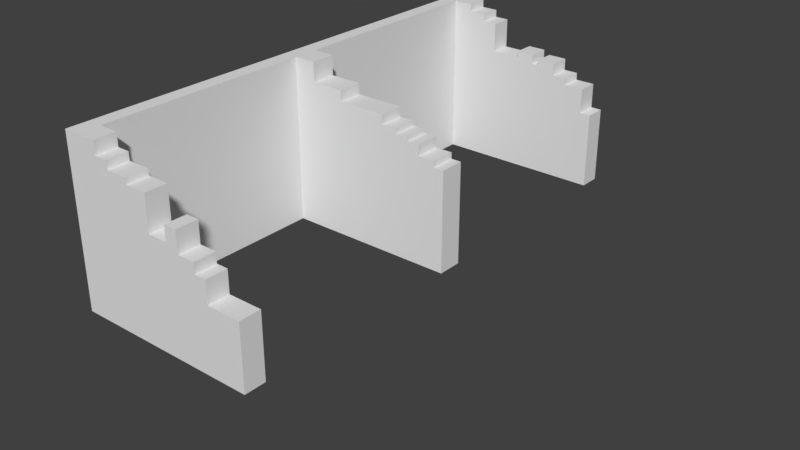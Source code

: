 # Source: Coal_Staithe.blend  (saved by Blender 2.79.0; exported with 4.5.12 LTS)
import bpy
from mathutils import Matrix  # noqa: F401  (used for matrix-valued properties, if any)

bpy.ops.wm.read_factory_settings(use_empty=True)
scene = bpy.context.scene
scene.name = 'Scene'

# ---- collections
col_collection_1 = bpy.data.collections.new('Collection 1'); scene.collection.children.link(col_collection_1)
col_collection_1.hide_render = True
col_collection_1.hide_viewport = True
col_collection_2 = bpy.data.collections.new('Collection 2'); scene.collection.children.link(col_collection_2)
col_collection_6 = bpy.data.collections.new('Collection 6'); scene.collection.children.link(col_collection_6)
col_collection_6.hide_render = True
col_collection_6.hide_viewport = True
col_collection_16 = bpy.data.collections.new('Collection 16'); scene.collection.children.link(col_collection_16)
col_collection_16.hide_render = True
col_collection_16.hide_viewport = True

# ---- world
world_world = bpy.data.worlds.new('World'); scene.world = world_world
world_world.color = (0.05088, 0.05088, 0.05088)
world_world.use_sun_shadow = False
world_world.sun_shadow_jitter_overblur = 0.0
world_world.cycles.sampling_method = 'MANUAL'

# ---- meshes
me_cube_005 = bpy.data.meshes.new('Cube.005')
me_cube_005.from_pydata([(0.2679, -0.0008412, 0.2832), (0.2718, 0.05541, 0.2874), (0.2719, 0.1116, 0.2862), (0.2683, 0.1678, 0.2794), (0.2612, 0.224, 0.2681), (0.2497, 0.2797, 0.2527), (0.2339, 0.3352, 0.2334), (0.2137, 0.3904, 0.2106), (0.3688, 0.001156, 0.1736), (0.4987, 0.001427, 0.08156), (0.5802, 0.002038, -0.07199), (0.6744, 0.001436, -0.2124), (0.743, 4.089e-05, -0.3637), (0.7188, 1.49e-07, -0.6144), (0.8863, 1.49e-07, -0.6653), (0.2636, -0.05716, 0.2783), (0.2573, -0.1135, 0.2715), (0.2544, -0.1702, 0.2682), (0.2541, -0.2271, 0.2677), (0.2488, -0.2839, 0.2615), (0.2275, -0.3398, 0.2387), (0.1645, -0.3913, 0.1728), (0.1928, -0.0003814, 0.4214), (0.08698, -2.639e-05, 0.544), (-0.04337, -0.0003387, 0.648), (-0.1604, 0.0006741, 0.7608), (-0.266, 0.0005227, 0.8849), (-0.3733, -0.0003275, 1.007), (-0.5219, -0.0005018, 1.076), (0.1936, 0.0554, 0.4214), (0.194, 0.1109, 0.4204), (0.1936, 0.1662, 0.4182), (0.1921, 0.2214, 0.4145), (0.1885, 0.2768, 0.4089), (0.1806, 0.3325, 0.3991), (0.1658, 0.3881, 0.3835), (0.08778, 0.05574, 0.5433), (0.09109, 0.1111, 0.5453), (0.09337, 0.1662, 0.5468), (0.0923, 0.2209, 0.5455), (0.08689, 0.2754, 0.5399), (0.07668, 0.3296, 0.5293), (0.05922, 0.3836, 0.5109), (-0.05162, 0.05473, 0.6387), (-0.05313, 0.11, 0.6343), (-0.04762, 0.1654, 0.6365), (-0.04129, 0.2205, 0.6405), (-0.03889, 0.2752, 0.6418), (-0.04296, 0.3293, 0.6375), (-0.05417, 0.3833, 0.6262), (-0.1593, 0.05561, 0.7631), (-0.1557, 0.1104, 0.7682), (-0.1523, 0.1651, 0.7727), (-0.1517, 0.2198, 0.7733), (-0.1542, 0.2745, 0.7699), (-0.1605, 0.3289, 0.7624), (-0.1735, 0.3829, 0.7484), (-0.2675, 0.05547, 0.8818), (-0.2706, 0.1103, 0.8765), (-0.2755, 0.165, 0.8699), (-0.2817, 0.2195, 0.8623), (-0.2873, 0.2739, 0.8558), (-0.2905, 0.3283, 0.8522), (-0.2971, 0.3826, 0.845), (-0.3701, 0.05461, 1.009), (-0.3676, 0.1097, 1.01), (-0.3661, 0.1649, 1.01), (-0.3662, 0.2202, 1.008), (-0.3689, 0.2753, 1.004), (-0.3761, 0.33, 0.9947), (-0.3907, 0.3841, 0.978), (-0.5042, 0.0542, 1.096), (-0.4925, 0.1093, 1.108), (-0.4853, 0.1645, 1.115), (-0.4806, 0.2196, 1.118), (-0.4783, 0.2746, 1.12), (-0.48, 0.3293, 1.117), (-0.4881, 0.3837, 1.107), (0.3725, 0.05674, 0.1765), (0.4948, 0.057, 0.07625), (0.5841, 0.05734, -0.06863), (0.6711, 0.05618, -0.2135), (0.7275, 0.05417, -0.3771), (0.7265, 0.05397, -0.6061), (0.8872, 0.05397, -0.6642), (0.3738, 0.1123, 0.1772), (0.4868, 0.1128, 0.06679), (0.5836, 0.1126, -0.06908), (0.6644, 0.1107, -0.2182), (0.7161, 0.1082, -0.3872), (0.735, 0.1079, -0.5968), (0.8878, 0.1079, -0.6636), (0.3692, 0.1675, 0.1715), (0.4771, 0.1684, 0.05623), (0.5777, 0.1676, -0.07428), (0.6542, 0.165, -0.2269), (0.7078, 0.1621, -0.3951), (0.7439, 0.1619, -0.5873), (0.8874, 0.1619, -0.6641), (0.3576, 0.2223, 0.1578), (0.4709, 0.2241, 0.0501), (0.5678, 0.2225, -0.08308), (0.6409, 0.2189, -0.2394), (0.6999, 0.2159, -0.4031), (0.7521, 0.2159, -0.5784), (0.8848, 0.2159, -0.6668), (0.3416, 0.2767, 0.1398), (0.466, 0.2792, 0.04565), (0.5526, 0.277, -0.09768), (0.6211, 0.2724, -0.2589), (0.691, 0.2698, -0.4125), (0.7575, 0.2698, -0.5726), (0.878, 0.2698, -0.6742), (0.3189, 0.33, 0.1148), (0.4585, 0.3336, 0.03802), (0.5328, 0.3311, -0.1177), (0.5969, 0.3254, -0.2834), (0.6794, 0.3238, -0.425), (0.756, 0.3238, -0.5742), (0.8652, 0.3238, -0.688), (0.29, 0.3827, 0.08302), (0.4415, 0.3869, 0.01928), (0.5064, 0.3845, -0.1454), (0.5718, 0.3785, -0.3097), (0.6628, 0.3778, -0.443), (0.7465, 0.3778, -0.5844), (0.846, 0.3778, -0.7088), (0.3631, -0.054, 0.168), (0.3499, -0.1089, 0.1532), (0.3256, -0.1635, 0.1251), (0.2912, -0.2176, 0.0856), (0.259, -0.2713, 0.04867), (0.2416, -0.3248, 0.02913), (0.2306, -0.3784, 0.01722), (0.4969, -0.05372, 0.08027), (0.4879, -0.1086, 0.07089), (0.4709, -0.163, 0.05192), (0.4462, -0.217, 0.02381), (0.4155, -0.2706, -0.01146), (0.3866, -0.3242, -0.04455), (0.3661, -0.3779, -0.06772), (0.5715, -0.05335, -0.07922), (0.557, -0.1084, -0.09297), (0.537, -0.1629, -0.1144), (0.5233, -0.2171, -0.1304), (0.5175, -0.2711, -0.1378), (0.5066, -0.3248, -0.1499), (0.4859, -0.3782, -0.172), (0.6774, -0.05333, -0.2115), (0.6814, -0.1082, -0.2096), (0.6902, -0.1632, -0.2028), (0.6957, -0.218, -0.198), (0.6866, -0.2722, -0.2057), (0.6663, -0.3259, -0.2231), (0.6405, -0.3793, -0.2461), (0.7598, -0.0543, -0.3495), (0.7739, -0.1088, -0.3377), (0.7806, -0.1632, -0.3323), (0.7812, -0.2175, -0.3322), (0.7704, -0.2716, -0.3423), (0.7498, -0.3253, -0.3615), (0.7133, -0.3787, -0.3955), (0.7135, -0.05397, -0.6201), (0.7112, -0.1079, -0.6226), (0.7121, -0.1619, -0.6217), (0.7156, -0.2159, -0.618), (0.7201, -0.2698, -0.6131), (0.7225, -0.3238, -0.6105), (0.7194, -0.3778, -0.6137), (0.8857, -0.05397, -0.6659), (0.8863, -0.1079, -0.6653), (0.8881, -0.1619, -0.6633), (0.8898, -0.2159, -0.6614), (0.891, -0.2698, -0.6601), (0.8903, -0.3238, -0.6609), (0.8848, -0.3778, -0.6669), (0.1914, -0.05654, 0.4204), (0.08983, -0.05602, 0.5472), (-0.03422, -0.0556, 0.6563), (-0.1587, -0.05445, 0.7623), (-0.2657, -0.05461, 0.8863), (-0.3788, -0.05496, 1.001), (-0.5438, -0.05476, 1.05), (0.1886, -0.1131, 0.4173), (0.09216, -0.112, 0.5486), (-0.02839, -0.1109, 0.6605), (-0.1572, -0.1094, 0.7637), (-0.2665, -0.1099, 0.8864), (-0.3847, -0.1095, 0.994), (-0.5685, -0.1087, 1.019), (0.1832, -0.1701, 0.4118), (0.09073, -0.1679, 0.5455), (-0.02747, -0.1659, 0.6598), (-0.1559, -0.1647, 0.7649), (-0.2689, -0.1648, 0.8841), (-0.3896, -0.1643, 0.9888), (-0.5922, -0.1627, 0.99), (0.1739, -0.2266, 0.4032), (0.08349, -0.223, 0.5373), (-0.03132, -0.2207, 0.6543), (-0.1553, -0.2199, 0.765), (-0.2738, -0.2197, 0.8788), (-0.3935, -0.2195, 0.9861), (-0.6049, -0.2174, 0.9775), (0.1596, -0.2825, 0.3902), (0.06967, -0.2773, 0.5235), (-0.03881, -0.2754, 0.6455), (-0.158, -0.2746, 0.7616), (-0.2837, -0.2744, 0.8677), (-0.4002, -0.275, 0.9815), (-0.6102, -0.2721, 0.9748), (0.1385, -0.3375, 0.3696), (0.04751, -0.3308, 0.5018), (-0.05156, -0.3298, 0.6318), (-0.1656, -0.3291, 0.7525), (-0.3035, -0.3285, 0.8451), (-0.416, -0.3298, 0.9667), (-0.6147, -0.3262, 0.9708), (0.103, -0.3915, 0.3336), (0.01013, -0.3832, 0.4654), (-0.07566, -0.3836, 0.6076), (-0.1813, -0.3837, 0.734), (-0.3406, -0.3818, 0.8018), (-0.4467, -0.3833, 0.9318), (-0.6218, -0.3799, 0.9619), (-0.8726, -0.3778, 0.9999), (-0.8726, -0.3238, 0.9921), (-0.8726, -0.2698, 0.9766), (-0.8726, -0.2159, 0.9718), (-0.8726, -0.1619, 0.9884), (-0.8726, -0.1079, 1.014), (-0.8726, -0.054, 1.037), (-0.8726, 2.804e-05, 1.064), (-0.8726, 0.05433, 1.101), (-0.8726, 0.1089, 1.139), (-0.8726, 0.1638, 1.167), (-0.8726, 0.2188, 1.183), (-0.8726, 0.2735, 1.187), (-0.8726, 0.3276, 1.175), (-0.8726, 0.3813, 1.151), (0.9247, -0.3778, -0.8557), (0.9418, -0.3238, -0.8371), (0.9549, -0.2698, -0.823), (0.9638, -0.2159, -0.8133), (0.9694, -0.1619, -0.8073), (0.9723, -0.1079, -0.8042), (0.9723, -0.05397, -0.8041), (0.9698, 1.49e-07, -0.8069), (0.9654, 0.05397, -0.8117), (0.9586, 0.1079, -0.819), (0.9484, 0.1619, -0.83), (0.9341, 0.2159, -0.8455), (0.9154, 0.2698, -0.8657), (0.8965, 0.3238, -0.8862), (0.8828, 0.3778, -0.901), (-0.6438, -0.4331, 0.9345), (-0.4967, -0.4355, 0.8712), (-0.3997, -0.4338, 0.7318), (-0.2159, -0.4376, 0.6949), (-0.1097, -0.4369, 0.5734), (-0.0466, -0.4343, 0.4093), (0.02906, -0.4421, 0.2575), (0.05986, -0.4368, 0.06312), (0.2139, -0.4319, -0.0006678), (0.3476, -0.4317, -0.08804), (0.4625, -0.4319, -0.1964), (0.6058, -0.4325, -0.2782), (0.6723, -0.432, -0.4347), (0.7073, -0.4317, -0.6268), (0.8693, -0.4317, -0.6836), (-0.5077, 0.4376, 1.085), (-0.4204, 0.4377, 0.9449), (-0.3172, 0.4362, 0.823), (-0.1974, 0.4366, 0.7226), (-0.07845, 0.4368, 0.6016), (0.02546, 0.4372, 0.4758), (0.1411, 0.4433, 0.3584), (0.1646, 0.4427, 0.1615), (0.2539, 0.4352, 0.04336), (0.4128, 0.4395, -0.01266), (0.4644, 0.4365, -0.1909), (0.5374, 0.4319, -0.3467), (0.6379, 0.4317, -0.4699), (0.7284, 0.4317, -0.6041), (0.819, 0.4317, -0.738), (-0.8726, -0.4317, 0.9949), (-0.8726, 0.4345, 1.107), (0.9052, -0.4317, -0.8768), (0.8753, 0.4317, -0.9091), (0.2275, -0.9585, 0.2478), (0.2086, -1.014, 0.2273), (0.1885, -1.07, 0.2056), (0.1855, -1.126, 0.2042), (0.1983, -1.183, 0.2213), (0.2061, -1.238, 0.232), (0.2053, -1.293, 0.2323), (0.1915, -1.347, 0.2174), (0.3856, -0.9556, 0.1781), (0.5112, -0.9586, 0.0713), (0.585, -0.9596, -0.08024), (0.5886, -0.9622, -0.2951), (0.6731, -0.9627, -0.4319), (0.7882, -0.9627, -0.5393), (0.9027, -0.9627, -0.6475), (0.2394, -0.9029, 0.26), (0.2416, -0.8474, 0.261), (0.2394, -0.7912, 0.2561), (0.2377, -0.7335, 0.249), (0.2306, -0.6754, 0.2357), (0.2139, -0.6184, 0.213), (0.1844, -0.5625, 0.1757), (0.07742, -0.9605, 0.3183), (0.02648, -0.9573, 0.4771), (-0.02064, -0.9627, 0.6491), (-0.1483, -0.9644, 0.7611), (-0.2729, -0.9698, 0.9084), (-0.4178, -0.9671, 0.9802), (-0.6035, -0.9627, 0.9924), (0.0569, -1.015, 0.2965), (0.04683, -1.07, 0.2852), (0.03926, -1.125, 0.2765), (0.04468, -1.181, 0.2824), (0.05342, -1.237, 0.2917), (0.05211, -1.291, 0.2899), (0.03867, -1.345, 0.275), (0.007894, -1.015, 0.4581), (-0.004991, -1.072, 0.4456), (-0.0009216, -1.128, 0.4503), (0.01587, -1.185, 0.4677), (0.02816, -1.241, 0.4805), (0.02792, -1.295, 0.4807), (0.01425, -1.349, 0.4671), (-0.02025, -1.019, 0.6491), (-0.02201, -1.075, 0.6482), (-0.02618, -1.131, 0.646), (-0.03265, -1.186, 0.6417), (-0.04151, -1.24, 0.6346), (-0.05466, -1.295, 0.6226), (-0.07663, -1.348, 0.6011), (-0.1388, -1.021, 0.7718), (-0.1347, -1.077, 0.7776), (-0.1357, -1.132, 0.7778), (-0.1431, -1.187, 0.7715), (-0.1593, -1.241, 0.7568), (-0.1879, -1.294, 0.7286), (-0.2387, -1.346, 0.674), (-0.2745, -1.026, 0.9082), (-0.2787, -1.081, 0.9034), (-0.2852, -1.136, 0.895), (-0.2946, -1.191, 0.883), (-0.3133, -1.245, 0.8606), (-0.3585, -1.298, 0.8084), (-0.452, -1.345, 0.6865), (-0.4286, -1.022, 0.9655), (-0.4407, -1.077, 0.9505), (-0.4555, -1.133, 0.9383), (-0.477, -1.191, 0.9243), (-0.5191, -1.246, 0.88), (-0.572, -1.298, 0.8169), (-0.625, -1.345, 0.7355), (-0.6379, -1.017, 0.9437), (-0.6573, -1.074, 0.9277), (-0.6625, -1.134, 0.9451), (-0.6715, -1.193, 0.9576), (-0.68, -1.249, 0.9592), (-0.6883, -1.303, 0.9492), (-0.7036, -1.354, 0.9184), (0.3854, -1.011, 0.1765), (0.5162, -1.014, 0.07405), (0.596, -1.015, -0.07391), (0.5923, -1.017, -0.2943), (0.6707, -1.017, -0.4345), (0.7833, -1.017, -0.5446), (0.9045, -1.017, -0.6456), (0.3847, -1.068, 0.1748), (0.5162, -1.069, 0.07137), (0.5993, -1.072, -0.07492), (0.5946, -1.071, -0.2935), (0.6698, -1.071, -0.4355), (0.7775, -1.071, -0.551), (0.9048, -1.071, -0.6452), (0.3852, -1.125, 0.1748), (0.5125, -1.125, 0.06481), (0.5947, -1.128, -0.08161), (0.5869, -1.126, -0.3016), (0.6722, -1.125, -0.4329), (0.7747, -1.125, -0.554), (0.9032, -1.125, -0.6469), (0.3843, -1.182, 0.1747), (0.5055, -1.182, 0.05566), (0.5822, -1.183, -0.09354), (0.5677, -1.179, -0.3199), (0.6772, -1.179, -0.4274), (0.7783, -1.179, -0.55), (0.9001, -1.179, -0.6503), (0.3795, -1.239, 0.1711), (0.4969, -1.238, 0.04671), (0.5616, -1.237, -0.1121), (0.543, -1.233, -0.3435), (0.6815, -1.233, -0.4228), (0.7851, -1.233, -0.5428), (0.895, -1.233, -0.6558), (0.3693, -1.295, 0.1611), (0.4872, -1.293, 0.03744), (0.5317, -1.291, -0.1392), (0.5189, -1.287, -0.3674), (0.6812, -1.286, -0.4231), (0.7891, -1.286, -0.5384), (0.8859, -1.286, -0.6657), (0.3502, -1.35, 0.1425), (0.4708, -1.348, 0.02245), (0.4898, -1.344, -0.1776), (0.4937, -1.34, -0.3939), (0.6749, -1.34, -0.43), (0.7867, -1.34, -0.541), (0.8704, -1.34, -0.6824), (0.3832, -0.8999, 0.1768), (0.3773, -0.8442, 0.1711), (0.368, -0.7874, 0.1599), (0.3524, -0.7297, 0.1398), (0.323, -0.6742, 0.1063), (0.2678, -0.6211, 0.04537), (0.193, -0.5711, -0.03348), (0.5002, -0.9033, 0.06206), (0.4826, -0.8466, 0.04575), (0.4481, -0.7897, 0.01034), (0.3909, -0.7366, -0.04844), (0.326, -0.6845, -0.1129), (0.2921, -0.6314, -0.147), (0.2782, -0.5782, -0.1618), (0.5679, -0.9048, -0.0938), (0.5516, -0.8502, -0.1064), (0.5436, -0.7947, -0.1082), (0.5385, -0.739, -0.1059), (0.5278, -0.6849, -0.114), (0.5118, -0.6315, -0.1312), (0.488, -0.5785, -0.1586), (0.5957, -0.9067, -0.2833), (0.6114, -0.8506, -0.262), (0.6282, -0.7943, -0.2398), (0.6392, -0.7386, -0.2248), (0.6375, -0.684, -0.2255), (0.6193, -0.6308, -0.246), (0.5832, -0.5791, -0.2882), (0.6769, -0.9086, -0.4276), (0.6819, -0.8544, -0.4219), (0.6864, -0.8002, -0.4167), (0.6876, -0.7461, -0.4153), (0.6843, -0.6922, -0.4189), (0.6776, -0.6386, -0.4265), (0.6676, -0.5848, -0.4377), (0.7914, -0.9087, -0.536), (0.7925, -0.8548, -0.5347), (0.792, -0.8008, -0.5352), (0.7906, -0.7468, -0.5368), (0.7896, -0.6929, -0.5378), (0.7881, -0.6389, -0.5395), (0.7813, -0.5849, -0.5468), (0.9009, -0.9087, -0.6494), (0.9007, -0.8548, -0.6497), (0.9016, -0.8008, -0.6487), (0.902, -0.7468, -0.6482), (0.9012, -0.6929, -0.6492), (0.8954, -0.6389, -0.6554), (0.8823, -0.5849, -0.6696), (0.1, -0.9051, 0.3416), (0.04137, -0.9002, 0.493), (-0.02296, -0.906, 0.6481), (-0.1639, -0.9084, 0.7449), (-0.2748, -0.9131, 0.9017), (-0.4096, -0.9113, 0.9907), (-0.5754, -0.9081, 1.034), (0.1142, -0.8494, 0.3547), (0.05095, -0.8445, 0.504), (-0.02731, -0.8489, 0.6456), (-0.1857, -0.852, 0.7214), (-0.2813, -0.8553, 0.8871), (-0.4049, -0.855, 0.995), (-0.5605, -0.8533, 1.054), (0.1166, -0.793, 0.3541), (0.05548, -0.7895, 0.5101), (-0.03386, -0.7915, 0.6412), (-0.2097, -0.794, 0.6943), (-0.2912, -0.7968, 0.8668), (-0.4047, -0.7985, 0.9919), (-0.5578, -0.7987, 1.057), (0.1193, -0.7365, 0.3543), (0.05406, -0.7348, 0.51), (-0.04518, -0.7346, 0.6319), (-0.2265, -0.7365, 0.6769), (-0.3015, -0.7393, 0.8466), (-0.4104, -0.7422, 0.9799), (-0.5661, -0.7444, 1.044), (0.1145, -0.6804, 0.3471), (0.04445, -0.6801, 0.5007), (-0.06649, -0.6787, 0.6114), (-0.2419, -0.6806, 0.6611), (-0.3153, -0.6838, 0.8252), (-0.4241, -0.6867, 0.9567), (-0.5855, -0.6908, 1.016), (0.0898, -0.6257, 0.3186), (0.01696, -0.626, 0.4723), (-0.1019, -0.6246, 0.5753), (-0.2753, -0.627, 0.6256), (-0.333, -0.6296, 0.802), (-0.451, -0.633, 0.918), (-0.6147, -0.6378, 0.9721), (0.04461, -0.5724, 0.2681), (-0.05227, -0.5756, 0.4012), (-0.1778, -0.575, 0.4973), (-0.3258, -0.5759, 0.5721), (-0.3628, -0.5767, 0.7672), (-0.4954, -0.5813, 0.8616), (-0.6434, -0.5846, 0.9315), (-0.8726, -0.5849, 0.9443), (-0.8726, -0.6388, 0.9694), (-0.8726, -0.6927, 0.9974), (-0.8726, -0.7466, 1.016), (-0.8726, -0.8005, 1.018), (-0.8726, -0.8545, 1.007), (-0.8726, -0.9086, 0.9818), (-0.8726, -0.9627, 0.9551), (-0.8726, -1.017, 0.9402), (-0.8726, -1.074, 0.9505), (-0.8726, -1.132, 0.9859), (-0.8726, -1.19, 1.021), (-0.8726, -1.246, 1.039), (-0.8726, -1.3, 1.038), (-0.8726, -1.352, 1.018), (0.9678, -0.5849, -0.8091), (0.9735, -0.6389, -0.8029), (0.9671, -0.6929, -0.8098), (0.9476, -0.7468, -0.8309), (0.9207, -0.8008, -0.86), (0.8995, -0.8548, -0.8829), (0.8941, -0.9087, -0.8888), (0.9037, -0.9627, -0.8783), (0.9217, -1.017, -0.8589), (0.9347, -1.071, -0.8448), (0.9368, -1.125, -0.8426), (0.9306, -1.179, -0.8493), (0.9173, -1.233, -0.8636), (0.8991, -1.286, -0.8833), (0.8819, -1.34, -0.9019), (-0.6672, -0.5309, 0.9024), (-0.5427, -0.5299, 0.8057), (-0.4226, -0.5262, 0.7018), (-0.3886, -0.5269, 0.506), (-0.2851, -0.5293, 0.3867), (-0.1519, -0.529, 0.2983), (-0.01006, -0.5201, 0.2075), (0.1218, -0.5109, 0.1055), (0.1529, -0.5217, -0.072), (0.2683, -0.5247, -0.1728), (0.4509, -0.5264, -0.2019), (0.5278, -0.5287, -0.3535), (0.6503, -0.531, -0.4565), (0.764, -0.531, -0.5656), (0.8606, -0.531, -0.693), (-0.7322, -1.401, 0.8603), (-0.649, -1.396, 0.6944), (-0.5177, -1.395, 0.6008), (-0.3157, -1.396, 0.5875), (-0.1143, -1.401, 0.5632), (-0.01641, -1.402, 0.436), (0.006759, -1.398, 0.2402), (0.1535, -1.4, 0.1744), (0.3159, -1.403, 0.108), (0.4411, -1.401, -0.004706), (0.4382, -1.396, -0.2263), (0.4675, -1.394, -0.4222), (0.6607, -1.394, -0.4453), (0.7751, -1.394, -0.5536), (0.8454, -1.394, -0.7095), (-0.8726, -0.531, 0.9264), (-0.8726, -1.402, 0.9834), (0.9498, -0.531, -0.8285), (0.8747, -1.394, -0.9098), (-0.8726, -0.3778, -0.912), (-0.8726, -0.3238, -0.912), (-0.8726, -0.2698, -0.912), (-0.8726, -0.2159, -0.912), (-0.8726, -0.1619, -0.912), (-0.8726, -0.1079, -0.912), (-0.8726, -0.054, -0.912), (-0.8726, 2.804e-05, -0.912), (-0.8726, 0.05433, -0.912), (-0.8726, 0.1089, -0.912), (-0.8726, 0.1638, -0.912), (-0.8726, 0.2188, -0.912), (-0.8726, 0.2735, -0.912), (-0.8726, 0.3276, -0.912), (-0.8726, 0.3813, -0.912), (-0.8726, -0.4317, -0.912), (-0.8726, 0.4345, -0.912), (-0.8726, -0.5849, -0.912), (-0.8726, -0.6388, -0.912), (-0.8726, -0.6927, -0.912), (-0.8726, -0.7466, -0.912), (-0.8726, -0.8005, -0.912), (-0.8726, -0.8545, -0.912), (-0.8726, -0.9086, -0.912), (-0.8726, -0.9627, -0.912), (-0.8726, -1.017, -0.912), (-0.8726, -1.074, -0.912), (-0.8726, -1.132, -0.912), (-0.8726, -1.19, -0.912), (-0.8726, -1.246, -0.912), (-0.8726, -1.3, -0.912), (-0.8726, -1.352, -0.912), (-0.8726, -0.531, -0.912), (-0.8726, -1.402, -0.912)], [], [(0, 1, 29, 22), (1, 2, 30, 29), (2, 3, 31, 30), (3, 4, 32, 31), (4, 5, 33, 32), (5, 6, 34, 33), (6, 7, 35, 34), (7, 277, 276, 35), (22, 29, 36, 23), (29, 30, 37, 36), (30, 31, 38, 37), (31, 32, 39, 38), (32, 33, 40, 39), (33, 34, 41, 40), (34, 35, 42, 41), (35, 276, 275, 42), (23, 36, 43, 24), (36, 37, 44, 43), (37, 38, 45, 44), (38, 39, 46, 45), (39, 40, 47, 46), (40, 41, 48, 47), (41, 42, 49, 48), (42, 275, 274, 49), (24, 43, 50, 25), (43, 44, 51, 50), (44, 45, 52, 51), (45, 46, 53, 52), (46, 47, 54, 53), (47, 48, 55, 54), (48, 49, 56, 55), (49, 274, 273, 56), (25, 50, 57, 26), (50, 51, 58, 57), (51, 52, 59, 58), (52, 53, 60, 59), (53, 54, 61, 60), (54, 55, 62, 61), (55, 56, 63, 62), (56, 273, 272, 63), (26, 57, 64, 27), (57, 58, 65, 64), (58, 59, 66, 65), (59, 60, 67, 66), (60, 61, 68, 67), (61, 62, 69, 68), (62, 63, 70, 69), (63, 272, 271, 70), (27, 64, 71, 28), (64, 65, 72, 71), (65, 66, 73, 72), (66, 67, 74, 73), (67, 68, 75, 74), (68, 69, 76, 75), (69, 70, 77, 76), (70, 271, 270, 77), (28, 71, 233, 232), (71, 72, 234, 233), (72, 73, 235, 234), (73, 74, 236, 235), (74, 75, 237, 236), (75, 76, 238, 237), (76, 77, 239, 238), (77, 270, 286, 239), (0, 8, 78, 1), (8, 9, 79, 78), (9, 10, 80, 79), (10, 11, 81, 80), (11, 12, 82, 81), (12, 13, 83, 82), (13, 14, 84, 83), (14, 247, 248, 84), (1, 78, 85, 2), (78, 79, 86, 85), (79, 80, 87, 86), (80, 81, 88, 87), (81, 82, 89, 88), (82, 83, 90, 89), (83, 84, 91, 90), (84, 248, 249, 91), (2, 85, 92, 3), (85, 86, 93, 92), (86, 87, 94, 93), (87, 88, 95, 94), (88, 89, 96, 95), (89, 90, 97, 96), (90, 91, 98, 97), (91, 249, 250, 98), (3, 92, 99, 4), (92, 93, 100, 99), (93, 94, 101, 100), (94, 95, 102, 101), (95, 96, 103, 102), (96, 97, 104, 103), (97, 98, 105, 104), (98, 250, 251, 105), (4, 99, 106, 5), (99, 100, 107, 106), (100, 101, 108, 107), (101, 102, 109, 108), (102, 103, 110, 109), (103, 104, 111, 110), (104, 105, 112, 111), (105, 251, 252, 112), (5, 106, 113, 6), (106, 107, 114, 113), (107, 108, 115, 114), (108, 109, 116, 115), (109, 110, 117, 116), (110, 111, 118, 117), (111, 112, 119, 118), (112, 252, 253, 119), (6, 113, 120, 7), (113, 114, 121, 120), (114, 115, 122, 121), (115, 116, 123, 122), (116, 117, 124, 123), (117, 118, 125, 124), (118, 119, 126, 125), (119, 253, 254, 126), (7, 120, 278, 277), (120, 121, 279, 278), (121, 122, 280, 279), (122, 123, 281, 280), (123, 124, 282, 281), (124, 125, 283, 282), (125, 126, 284, 283), (126, 254, 288, 284), (0, 15, 127, 8), (15, 16, 128, 127), (16, 17, 129, 128), (17, 18, 130, 129), (18, 19, 131, 130), (19, 20, 132, 131), (20, 21, 133, 132), (21, 262, 263, 133), (8, 127, 134, 9), (127, 128, 135, 134), (128, 129, 136, 135), (129, 130, 137, 136), (130, 131, 138, 137), (131, 132, 139, 138), (132, 133, 140, 139), (133, 263, 264, 140), (9, 134, 141, 10), (134, 135, 142, 141), (135, 136, 143, 142), (136, 137, 144, 143), (137, 138, 145, 144), (138, 139, 146, 145), (139, 140, 147, 146), (140, 264, 265, 147), (10, 141, 148, 11), (141, 142, 149, 148), (142, 143, 150, 149), (143, 144, 151, 150), (144, 145, 152, 151), (145, 146, 153, 152), (146, 147, 154, 153), (147, 265, 266, 154), (11, 148, 155, 12), (148, 149, 156, 155), (149, 150, 157, 156), (150, 151, 158, 157), (151, 152, 159, 158), (152, 153, 160, 159), (153, 154, 161, 160), (154, 266, 267, 161), (12, 155, 162, 13), (155, 156, 163, 162), (156, 157, 164, 163), (157, 158, 165, 164), (158, 159, 166, 165), (159, 160, 167, 166), (160, 161, 168, 167), (161, 267, 268, 168), (13, 162, 169, 14), (162, 163, 170, 169), (163, 164, 171, 170), (164, 165, 172, 171), (165, 166, 173, 172), (166, 167, 174, 173), (167, 168, 175, 174), (168, 268, 269, 175), (14, 169, 246, 247), (169, 170, 245, 246), (170, 171, 244, 245), (171, 172, 243, 244), (172, 173, 242, 243), (173, 174, 241, 242), (174, 175, 240, 241), (175, 269, 287, 240), (0, 22, 176, 15), (22, 23, 177, 176), (23, 24, 178, 177), (24, 25, 179, 178), (25, 26, 180, 179), (26, 27, 181, 180), (27, 28, 182, 181), (28, 232, 231, 182), (15, 176, 183, 16), (176, 177, 184, 183), (177, 178, 185, 184), (178, 179, 186, 185), (179, 180, 187, 186), (180, 181, 188, 187), (181, 182, 189, 188), (182, 231, 230, 189), (16, 183, 190, 17), (183, 184, 191, 190), (184, 185, 192, 191), (185, 186, 193, 192), (186, 187, 194, 193), (187, 188, 195, 194), (188, 189, 196, 195), (189, 230, 229, 196), (17, 190, 197, 18), (190, 191, 198, 197), (191, 192, 199, 198), (192, 193, 200, 199), (193, 194, 201, 200), (194, 195, 202, 201), (195, 196, 203, 202), (196, 229, 228, 203), (18, 197, 204, 19), (197, 198, 205, 204), (198, 199, 206, 205), (199, 200, 207, 206), (200, 201, 208, 207), (201, 202, 209, 208), (202, 203, 210, 209), (203, 228, 227, 210), (19, 204, 211, 20), (204, 205, 212, 211), (205, 206, 213, 212), (206, 207, 214, 213), (207, 208, 215, 214), (208, 209, 216, 215), (209, 210, 217, 216), (210, 227, 226, 217), (20, 211, 218, 21), (211, 212, 219, 218), (212, 213, 220, 219), (213, 214, 221, 220), (214, 215, 222, 221), (215, 216, 223, 222), (216, 217, 224, 223), (217, 226, 225, 224), (21, 218, 261, 262), (218, 219, 260, 261), (219, 220, 259, 260), (220, 221, 258, 259), (221, 222, 257, 258), (222, 223, 256, 257), (223, 224, 255, 256), (224, 225, 285, 255), (289, 311, 318, 290), (290, 318, 319, 291), (291, 319, 320, 292), (292, 320, 321, 293), (293, 321, 322, 294), (294, 322, 323, 295), (295, 323, 324, 296), (296, 324, 565, 566), (311, 312, 325, 318), (318, 325, 326, 319), (319, 326, 327, 320), (320, 327, 328, 321), (321, 328, 329, 322), (322, 329, 330, 323), (323, 330, 331, 324), (324, 331, 564, 565), (312, 313, 332, 325), (325, 332, 333, 326), (326, 333, 334, 327), (327, 334, 335, 328), (328, 335, 336, 329), (329, 336, 337, 330), (330, 337, 338, 331), (331, 338, 563, 564), (313, 314, 339, 332), (332, 339, 340, 333), (333, 340, 341, 334), (334, 341, 342, 335), (335, 342, 343, 336), (336, 343, 344, 337), (337, 344, 345, 338), (338, 345, 562, 563), (314, 315, 346, 339), (339, 346, 347, 340), (340, 347, 348, 341), (341, 348, 349, 342), (342, 349, 350, 343), (343, 350, 351, 344), (344, 351, 352, 345), (345, 352, 561, 562), (315, 316, 353, 346), (346, 353, 354, 347), (347, 354, 355, 348), (348, 355, 356, 349), (349, 356, 357, 350), (350, 357, 358, 351), (351, 358, 359, 352), (352, 359, 560, 561), (316, 317, 360, 353), (353, 360, 361, 354), (354, 361, 362, 355), (355, 362, 363, 356), (356, 363, 364, 357), (357, 364, 365, 358), (358, 365, 366, 359), (359, 366, 559, 560), (317, 521, 522, 360), (360, 522, 523, 361), (361, 523, 524, 362), (362, 524, 525, 363), (363, 525, 526, 364), (364, 526, 527, 365), (365, 527, 528, 366), (366, 528, 575, 559), (289, 290, 367, 297), (297, 367, 368, 298), (298, 368, 369, 299), (299, 369, 370, 300), (300, 370, 371, 301), (301, 371, 372, 302), (302, 372, 373, 303), (303, 373, 537, 536), (290, 291, 374, 367), (367, 374, 375, 368), (368, 375, 376, 369), (369, 376, 377, 370), (370, 377, 378, 371), (371, 378, 379, 372), (372, 379, 380, 373), (373, 380, 538, 537), (291, 292, 381, 374), (374, 381, 382, 375), (375, 382, 383, 376), (376, 383, 384, 377), (377, 384, 385, 378), (378, 385, 386, 379), (379, 386, 387, 380), (380, 387, 539, 538), (292, 293, 388, 381), (381, 388, 389, 382), (382, 389, 390, 383), (383, 390, 391, 384), (384, 391, 392, 385), (385, 392, 393, 386), (386, 393, 394, 387), (387, 394, 540, 539), (293, 294, 395, 388), (388, 395, 396, 389), (389, 396, 397, 390), (390, 397, 398, 391), (391, 398, 399, 392), (392, 399, 400, 393), (393, 400, 401, 394), (394, 401, 541, 540), (294, 295, 402, 395), (395, 402, 403, 396), (396, 403, 404, 397), (397, 404, 405, 398), (398, 405, 406, 399), (399, 406, 407, 400), (400, 407, 408, 401), (401, 408, 542, 541), (295, 296, 409, 402), (402, 409, 410, 403), (403, 410, 411, 404), (404, 411, 412, 405), (405, 412, 413, 406), (406, 413, 414, 407), (407, 414, 415, 408), (408, 415, 543, 542), (296, 566, 567, 409), (409, 567, 568, 410), (410, 568, 569, 411), (411, 569, 570, 412), (412, 570, 571, 413), (413, 571, 572, 414), (414, 572, 573, 415), (415, 573, 577, 543), (289, 297, 416, 304), (304, 416, 417, 305), (305, 417, 418, 306), (306, 418, 419, 307), (307, 419, 420, 308), (308, 420, 421, 309), (309, 421, 422, 310), (310, 422, 552, 551), (297, 298, 423, 416), (416, 423, 424, 417), (417, 424, 425, 418), (418, 425, 426, 419), (419, 426, 427, 420), (420, 427, 428, 421), (421, 428, 429, 422), (422, 429, 553, 552), (298, 299, 430, 423), (423, 430, 431, 424), (424, 431, 432, 425), (425, 432, 433, 426), (426, 433, 434, 427), (427, 434, 435, 428), (428, 435, 436, 429), (429, 436, 554, 553), (299, 300, 437, 430), (430, 437, 438, 431), (431, 438, 439, 432), (432, 439, 440, 433), (433, 440, 441, 434), (434, 441, 442, 435), (435, 442, 443, 436), (436, 443, 555, 554), (300, 301, 444, 437), (437, 444, 445, 438), (438, 445, 446, 439), (439, 446, 447, 440), (440, 447, 448, 441), (441, 448, 449, 442), (442, 449, 450, 443), (443, 450, 556, 555), (301, 302, 451, 444), (444, 451, 452, 445), (445, 452, 453, 446), (446, 453, 454, 447), (447, 454, 455, 448), (448, 455, 456, 449), (449, 456, 457, 450), (450, 457, 557, 556), (302, 303, 458, 451), (451, 458, 459, 452), (452, 459, 460, 453), (453, 460, 461, 454), (454, 461, 462, 455), (455, 462, 463, 456), (456, 463, 464, 457), (457, 464, 558, 557), (303, 536, 535, 458), (458, 535, 534, 459), (459, 534, 533, 460), (460, 533, 532, 461), (461, 532, 531, 462), (462, 531, 530, 463), (463, 530, 529, 464), (464, 529, 576, 558), (289, 304, 465, 311), (311, 465, 466, 312), (312, 466, 467, 313), (313, 467, 468, 314), (314, 468, 469, 315), (315, 469, 470, 316), (316, 470, 471, 317), (317, 471, 520, 521), (304, 305, 472, 465), (465, 472, 473, 466), (466, 473, 474, 467), (467, 474, 475, 468), (468, 475, 476, 469), (469, 476, 477, 470), (470, 477, 478, 471), (471, 478, 519, 520), (305, 306, 479, 472), (472, 479, 480, 473), (473, 480, 481, 474), (474, 481, 482, 475), (475, 482, 483, 476), (476, 483, 484, 477), (477, 484, 485, 478), (478, 485, 518, 519), (306, 307, 486, 479), (479, 486, 487, 480), (480, 487, 488, 481), (481, 488, 489, 482), (482, 489, 490, 483), (483, 490, 491, 484), (484, 491, 492, 485), (485, 492, 517, 518), (307, 308, 493, 486), (486, 493, 494, 487), (487, 494, 495, 488), (488, 495, 496, 489), (489, 496, 497, 490), (490, 497, 498, 491), (491, 498, 499, 492), (492, 499, 516, 517), (308, 309, 500, 493), (493, 500, 501, 494), (494, 501, 502, 495), (495, 502, 503, 496), (496, 503, 504, 497), (497, 504, 505, 498), (498, 505, 506, 499), (499, 506, 515, 516), (309, 310, 507, 500), (500, 507, 508, 501), (501, 508, 509, 502), (502, 509, 510, 503), (503, 510, 511, 504), (504, 511, 512, 505), (505, 512, 513, 506), (506, 513, 514, 515), (310, 551, 550, 507), (507, 550, 549, 508), (508, 549, 548, 509), (509, 548, 547, 510), (510, 547, 546, 511), (511, 546, 545, 512), (512, 545, 544, 513), (513, 544, 574, 514), (523, 522, 603, 604), (228, 229, 582, 581), (524, 523, 604, 605), (229, 230, 583, 582), (525, 524, 605, 606), (230, 231, 584, 583), (526, 525, 606, 607), (231, 232, 585, 584), (527, 526, 607, 608), (232, 233, 586, 585), (514, 574, 610, 595), (528, 527, 608, 609), (233, 234, 587, 586), (515, 514, 595, 596), (575, 528, 609, 611), (516, 515, 596, 597), (234, 235, 588, 587), (517, 516, 597, 598), (235, 236, 589, 588), (518, 517, 598, 599), (236, 237, 590, 589), (519, 518, 599, 600), (237, 238, 591, 590), (285, 225, 578, 593), (238, 239, 592, 591), (520, 519, 600, 601), (225, 226, 579, 578), (239, 286, 594, 592), (521, 520, 601, 602), (226, 227, 580, 579), (522, 521, 602, 603), (227, 228, 581, 580), (529, 530, 531, 532, 533, 534, 535, 536, 537, 538, 539, 540, 541, 542, 543, 577, 611, 609, 608, 607, 606, 605, 604, 603, 602, 601, 600, 599, 598, 597, 596, 595, 610, 576), (240, 287, 593, 578, 579, 580, 581, 582, 583, 584, 585, 586, 587, 588, 589, 590, 591, 592, 594, 288, 254, 253, 252, 251, 250, 249, 248, 247, 246, 245, 244, 243, 242, 241), (575, 611, 577, 573, 572, 571, 570, 569, 568, 567, 566, 565, 564, 563, 562, 561, 560, 559), (574, 544, 545, 546, 547, 548, 549, 550, 551, 552, 553, 554, 555, 556, 557, 558, 576, 610), (285, 593, 287, 269, 268, 267, 266, 265, 264, 263, 262, 261, 260, 259, 258, 257, 256, 255), (286, 270, 271, 272, 273, 274, 275, 276, 277, 278, 279, 280, 281, 282, 283, 284, 288, 594)])
me_cube_005.use_remesh_preserve_volume = False
me_cube_005.use_remesh_preserve_attributes = False
me_cube_005.use_mirror_vertex_groups = False
me_cube_005.update()
me_cube_001 = bpy.data.meshes.new('Cube.001')
me_cube_001.from_pydata([(-1.0, -1.0, -1.0), (-1.0, -1.0, 1.0), (-1.0, 1.0, -1.0), (-1.0, 1.0, 1.0), (1.0, -1.0, -1.0), (1.0, 1.0, -1.0), (-0.8382, 0.04961, 1.0), (-0.8382, 0.04961, -1.0), (1.0, 0.04961, -1.0), (-0.8382, -0.04961, 1.0), (-0.8382, -0.04961, -1.0), (1.0, -0.04961, -1.0), (-0.8382, -0.9131, 1.0), (-0.8382, -0.9131, -1.0), (1.0, -0.9131, -1.0), (-0.8382, 0.9131, 1.0), (-0.8382, 0.9131, -1.0), (1.0, 0.9131, -1.0), (-0.6225, -0.9131, 0.8425), (-0.6225, -1.0, 0.8425), (-0.6225, -1.0, 1.0), (-0.6225, -0.9131, 1.0), (-0.4883, -0.9131, 0.7438), (-0.4883, -1.0, 0.7438), (-0.2449, -0.9131, 0.6732), (-0.2449, -1.0, 0.6732), (-0.4883, -0.9131, 0.8425), (-0.4883, -1.0, 0.8425), (-0.2449, -0.9131, 0.7438), (-0.2449, -1.0, 0.7438), (-0.01706, -0.9131, 0.2535), (-0.01706, -1.0, 0.2535), (-0.01706, -0.9131, 0.6732), (-0.01706, -1.0, 0.6732), (0.192, -0.9131, 0.2535), (0.192, -1.0, 0.2535), (0.3293, -0.9131, 0.1759), (0.3293, -1.0, 0.1759), (0.192, -0.9131, 0.4334), (0.192, -1.0, 0.4334), (0.3293, -0.9131, 0.4334), (0.3293, -1.0, 0.4334), (0.5135, -0.9131, 0.04894), (0.5135, -1.0, 0.04894), (0.5135, -0.9131, 0.1759), (0.5135, -1.0, 0.1759), (0.6383, -0.9131, 0.04894), (0.6383, -1.0, 0.04894), (0.6383, -0.9131, -0.2191), (0.6383, -1.0, -0.2191), (1.0, -0.9131, -0.2191), (1.0, -1.0, -0.2191), (-0.6018, -0.04961, 1.0), (-0.6018, 0.04961, 1.0), (-0.6018, 0.04961, 0.7629), (-0.6018, -0.04961, 0.7629), (-0.2507, 0.04961, 0.6335), (-0.2507, -0.04961, 0.6335), (-0.2507, 0.04961, 0.7629), (-0.2507, -0.04961, 0.7629), (0.2669, 0.04961, 0.516), (0.2669, -0.04961, 0.516), (0.2669, 0.04961, 0.6335), (0.2669, -0.04961, 0.6335), (0.5768, 0.04961, 0.4596), (0.5768, -0.04961, 0.4596), (0.5768, 0.04961, 0.4155), (0.5768, -0.04961, 0.4155), (0.4359, 0.04961, 0.516), (0.4359, -0.04961, 0.516), (0.4359, 0.04961, 0.4596), (0.4359, -0.04961, 0.4596), (0.709, 0.04961, 0.4155), (0.709, -0.04961, 0.4155), (0.709, 0.04961, 0.2906), (0.709, -0.04961, 0.2906), (0.891, 0.04961, 0.2171), (0.891, -0.04961, 0.2171), (0.891, 0.04961, 0.2906), (0.891, -0.04961, 0.2906), (1.0, 0.04961, 0.2171), (1.0, -0.04961, 0.2171), (-0.6246, 0.9131, 1.0), (-0.6246, 1.0, 0.9021), (-0.6246, 1.0, 1.0), (-0.6246, 0.9131, 0.9021), (-0.4404, 1.0, 0.9021), (-0.4404, 0.9131, 0.9021), (-0.4404, 1.0, 0.8115), (-0.4404, 0.9131, 0.8115), (0.02986, 1.0, 0.4514), (0.02986, 0.9131, 0.4514), (0.02986, 1.0, 0.5298), (0.02986, 0.9131, 0.5298), (-0.2844, 1.0, 0.8115), (-0.2844, 0.9131, 0.8115), (-0.2844, 1.0, 0.4514), (-0.2844, 0.9131, 0.4514), (0.2292, 1.0, 0.4073), (0.2292, 0.9131, 0.4073), (0.2292, 1.0, 0.5298), (0.2292, 0.9131, 0.5298), (0.2986, 1.0, 0.4073), (0.2986, 0.9131, 0.4073), (0.2986, 1.0, 0.4784), (0.2986, 0.9131, 0.4784), (0.5066, 1.0, 0.4784), (0.5066, 0.9131, 0.4784), (0.5066, 1.0, 0.3339), (0.5066, 0.9131, 0.3339), (0.8816, 1.0, 0.2457), (0.8816, 0.9131, 0.2457), (0.667, 1.0, 0.2457), (0.667, 0.9131, 0.2457), (0.667, 1.0, 0.3339), (0.667, 0.9131, 0.3339), (0.8816, 1.0, -0.06049), (0.8816, 0.9131, -0.06049), (1.0, 0.9131, -0.06049), (1.0, 1.0, -0.06049)], [], [(2, 3, 84, 83, 86, 88, 94, 96, 90, 92, 100, 98, 102, 104, 106, 108, 114, 112, 110, 116, 119, 5), (3, 1, 20, 21, 12, 9, 52, 53, 6, 15, 82, 84), (4, 51, 49, 47, 43, 45, 37, 41, 39, 35, 31, 33, 25, 29, 23, 27, 19, 20, 1, 0), (5, 17, 16, 7, 8, 11, 10, 13, 14, 4, 0, 2), (5, 119, 118, 17), (0, 1, 3, 2), (7, 6, 53, 54, 58, 56, 62, 60, 68, 70, 64, 66, 72, 74, 78, 76, 80, 8), (8, 80, 81, 11), (14, 50, 51, 4), (9, 10, 11, 81, 77, 79, 75, 73, 67, 65, 71, 69, 61, 63, 57, 59, 55, 52), (15, 16, 17, 118, 117, 111, 113, 115, 109, 107, 105, 103, 99, 101, 93, 91, 97, 95, 89, 87, 85, 82), (16, 15, 6, 7), (13, 12, 21, 18, 26, 22, 28, 24, 32, 30, 34, 38, 40, 36, 44, 42, 46, 48, 50, 14), (10, 9, 12, 13), (22, 23, 29, 28), (36, 37, 45, 44), (38, 39, 41, 40), (40, 41, 37, 36), (26, 27, 23, 22), (28, 29, 25, 24), (24, 25, 33, 32), (34, 35, 39, 38), (44, 45, 43, 42), (19, 18, 21, 20), (42, 43, 47, 46), (30, 31, 35, 34), (18, 19, 27, 26), (48, 49, 51, 50), (46, 47, 49, 48), (32, 33, 31, 30), (79, 78, 74, 75), (63, 62, 56, 57), (73, 72, 66, 67), (61, 60, 62, 63), (57, 56, 58, 59), (77, 76, 78, 79), (76, 77, 81, 80), (59, 58, 54, 55), (69, 68, 60, 61), (55, 54, 53, 52), (71, 70, 68, 69), (67, 66, 64, 65), (65, 64, 70, 71), (75, 74, 72, 73), (109, 108, 106, 107), (95, 94, 88, 89), (97, 96, 94, 95), (116, 117, 118, 119), (91, 90, 96, 97), (117, 116, 110, 111), (93, 92, 90, 91), (115, 114, 108, 109), (99, 98, 100, 101), (113, 112, 114, 115), (111, 110, 112, 113), (89, 88, 86, 87), (103, 102, 98, 99), (105, 104, 102, 103), (87, 86, 83, 85), (101, 100, 92, 93), (85, 83, 84, 82), (107, 106, 104, 105)])
me_cube_001.use_remesh_preserve_volume = False
me_cube_001.use_remesh_preserve_attributes = False
me_cube_001.use_mirror_vertex_groups = False
me_cube_001.update()
me_cube_002 = bpy.data.meshes.new('Cube.002')
me_cube_002.from_pydata([(-0.9473, -2.21, -0.5427), (-0.9473, -2.21, 1.457), (-0.9473, -0.1201, -0.5427), (-0.9473, -0.1201, 1.457), (1.548, -2.21, -0.5427), (1.548, -2.21, 1.457), (1.548, -0.1201, -0.5427), (1.548, -0.1201, 1.457), (-0.9473, 2.21, -0.5427), (-0.9473, 2.21, 1.457), (-0.9473, 0.1201, -0.5427), (-0.9473, 0.1201, 1.457), (1.548, 2.21, -0.5427), (1.548, 2.21, 1.457), (1.548, 0.1201, -0.5427), (1.548, 0.1201, 1.457)], [], [(0, 1, 3, 2), (2, 3, 7, 6), (6, 7, 5, 4), (4, 5, 1, 0), (2, 6, 4, 0), (7, 3, 1, 5), (8, 10, 11, 9), (10, 14, 15, 11), (14, 12, 13, 15), (12, 8, 9, 13), (10, 8, 12, 14), (15, 13, 9, 11)])
me_cube_002.use_remesh_preserve_volume = False
me_cube_002.use_remesh_preserve_attributes = False
me_cube_002.use_mirror_vertex_groups = False
me_cube_002.update()
me_plane_002 = bpy.data.meshes.new('Plane.002')
me_plane_002.from_pydata([(0.0, 0.0, 0.1746), (0.0, 0.0, -0.1151), (0.2082, 0.0, -0.1151), (0.2082, 0.0, -0.2058), (0.3846, 0.0, -0.2058), (0.3846, 0.0, -0.5658), (0.7397, 0.0, -0.5658), (0.7397, 0.0, -0.4874), (0.9651, 0.0, -0.4874), (0.9651, 0.0, -0.6099), (1.043, 0.0, -0.6099), (1.043, 0.0, -0.5389), (1.279, 0.0, -0.5389), (1.279, 0.0, -0.6834), (1.46, 0.0, -0.6834), (1.46, 0.0, -0.7716), (1.702, 0.0, -0.7716), (1.702, 0.0, -1.078), (1.964, 0.0, -1.078), (1.964, 0.0, 0.2113), (0.0, 0.7876, 0.1746), (0.0, 0.7876, -0.1151), (0.2082, 0.7876, -0.1151), (0.2082, 0.7876, -0.2058), (0.3846, 0.7876, -0.2058), (0.3846, 0.7876, -0.5658), (0.7397, 0.7876, -0.5658), (0.7397, 0.7876, -0.4874), (0.9651, 0.7876, -0.4874), (0.9651, 0.7876, -0.6099), (1.043, 0.7876, -0.6099), (1.043, 0.7876, -0.5389), (1.279, 0.7876, -0.5389), (1.279, 0.7876, -0.6834), (1.46, 0.7876, -0.6834), (1.46, 0.7876, -0.7716), (1.702, 0.7876, -0.7716), (1.702, 0.7876, -1.078), (1.964, 0.7876, -1.078), (1.964, 0.7876, 0.2113)], [], [(1, 2, 3, 4, 5, 6, 7, 8, 9, 10, 11, 12, 13, 14, 15, 16, 17, 18, 19, 0), (21, 20, 39, 38, 37, 36, 35, 34, 33, 32, 31, 30, 29, 28, 27, 26, 25, 24, 23, 22), (3, 23, 24, 4), (18, 38, 39, 19), (11, 31, 32, 12), (4, 24, 25, 5), (19, 39, 20, 0), (12, 32, 33, 13), (5, 25, 26, 6), (13, 33, 34, 14), (6, 26, 27, 7), (14, 34, 35, 15), (7, 27, 28, 8), (0, 20, 21, 1), (15, 35, 36, 16), (8, 28, 29, 9), (1, 21, 22, 2), (16, 36, 37, 17), (9, 29, 30, 10), (2, 22, 23, 3), (17, 37, 38, 18), (10, 30, 31, 11)])
me_plane_002.use_remesh_preserve_volume = False
me_plane_002.use_remesh_preserve_attributes = False
me_plane_002.use_mirror_vertex_groups = False
me_plane_002.update()
me_plane_001 = bpy.data.meshes.new('Plane.001')
me_plane_001.from_pydata([(0.0, 0.0, 0.0), (0.0, 0.0, -0.3674), (0.3968, 0.0, -0.3674), (0.3968, 0.0, -0.4967), (0.9817, 0.0, -0.4967), (0.9817, 0.0, -0.6143), (1.173, 0.0, -0.6143), (1.173, 0.0, -0.6706), (1.332, 0.0, -0.6706), (1.332, 0.0, -0.7147), (1.481, 0.0, -0.7147), (1.481, 0.0, -0.8397), (1.687, 0.0, -0.8397), (1.687, 0.0, -0.9131), (1.932, 0.0, -0.9131), (1.932, 0.0, 0.03968), (0.0, 0.5389, 0.0), (0.0, 0.5389, -0.3674), (0.3968, 0.5389, -0.3674), (0.3968, 0.5389, -0.4967), (0.9817, 0.5389, -0.4967), (0.9817, 0.5389, -0.6143), (1.173, 0.5389, -0.6143), (1.173, 0.5389, -0.6706), (1.332, 0.5389, -0.6706), (1.332, 0.5389, -0.7147), (1.481, 0.5389, -0.7147), (1.481, 0.5389, -0.8397), (1.687, 0.5389, -0.8397), (1.687, 0.5389, -0.9131), (1.932, 0.5389, -0.9131), (1.932, 0.5389, 0.03968)], [], [(1, 2, 3, 4, 5, 6, 7, 8, 9, 10, 11, 12, 13, 14, 15, 0), (17, 16, 31, 30, 29, 28, 27, 26, 25, 24, 23, 22, 21, 20, 19, 18), (9, 25, 26, 10), (2, 18, 19, 3), (10, 26, 27, 11), (3, 19, 20, 4), (11, 27, 28, 12), (4, 20, 21, 5), (12, 28, 29, 13), (5, 21, 22, 6), (13, 29, 30, 14), (6, 22, 23, 7), (14, 30, 31, 15), (7, 23, 24, 8), (0, 16, 17, 1), (15, 31, 16, 0), (8, 24, 25, 9), (1, 17, 18, 2)])
me_plane_001.use_remesh_preserve_volume = False
me_plane_001.use_remesh_preserve_attributes = False
me_plane_001.use_mirror_vertex_groups = False
me_plane_001.update()
me_plane = bpy.data.meshes.new('Plane')
me_plane.from_pydata([(0.0, 0.0, 0.04585), (0.0, 0.0, -0.3403), (0.1517, 0.0, -0.3403), (0.1517, 0.0, -0.4391), (0.4268, 0.0, -0.4391), (0.4268, 0.0, -0.5096), (0.6843, 0.0, -0.5096), (0.6843, 0.0, -0.9293), (0.9206, 0.0, -0.9293), (0.9206, 0.0, -0.7494), (1.076, 0.0, -0.7494), (1.076, 0.0, -1.007), (1.284, 0.0, -1.007), (1.284, 0.0, -1.134), (1.425, 0.0, -1.134), (1.425, 0.0, -1.402), (1.979, 0.0, -1.402), (1.979, 0.0, 0.04769), (0.0, -0.5892, 0.04585), (0.0, -0.5892, -0.3403), (0.1517, -0.5892, -0.3403), (0.1517, -0.5892, -0.4391), (0.4268, -0.5892, -0.4391), (0.4268, -0.5892, -0.5096), (0.6843, -0.5892, -0.5096), (0.6843, -0.5892, -0.9293), (0.9206, -0.5892, -0.9293), (0.9206, -0.5892, -0.7494), (1.076, -0.5892, -0.7494), (1.076, -0.5892, -1.007), (1.284, -0.5892, -1.007), (1.284, -0.5892, -1.134), (1.425, -0.5892, -1.134), (1.425, -0.5892, -1.402), (1.979, -0.5892, -1.402), (1.979, -0.5892, 0.04769)], [], [(1, 0, 17, 16, 15, 14, 13, 12, 11, 10, 9, 8, 7, 6, 5, 4, 3, 2), (19, 20, 21, 22, 23, 24, 25, 26, 27, 28, 29, 30, 31, 32, 33, 34, 35, 18), (9, 10, 28, 27), (2, 3, 21, 20), (17, 0, 18, 35), (10, 11, 29, 28), (3, 4, 22, 21), (11, 12, 30, 29), (4, 5, 23, 22), (12, 13, 31, 30), (5, 6, 24, 23), (13, 14, 32, 31), (6, 7, 25, 24), (14, 15, 33, 32), (7, 8, 26, 25), (0, 1, 19, 18), (15, 16, 34, 33), (8, 9, 27, 26), (1, 2, 20, 19), (16, 17, 35, 34)])
me_plane.use_remesh_preserve_volume = False
me_plane.use_remesh_preserve_attributes = False
me_plane.use_mirror_vertex_groups = False
me_plane.update()

# ---- objects
ob_coal_staithes__coal = bpy.data.objects.new('Coal Staithes (Coal)', me_cube_005)
ob_cube = bpy.data.objects.new('Cube', me_cube_001)
ob_cube_001 = bpy.data.objects.new('Cube.001', me_cube_002)
ob_plane_002 = bpy.data.objects.new('Plane.002', me_plane_002)
ob_plane_001 = bpy.data.objects.new('Plane.001', me_plane_001)
ob_plane = bpy.data.objects.new('Plane', me_plane)

# ---- transforms, parenting, visibility, modifiers, constraints
ob_coal_staithes__coal.location = (0.03885, 1.463, 0.912)
ob_coal_staithes__coal.scale = (1.13, 3.039, 1.0)
ob_coal_staithes__coal.lineart.crease_threshold = 0.0
ob_cube.location = (-8.421e-09, 0.0, 1.0)
ob_cube.scale = (1.13, 3.039, 1.0)
ob_cube.lineart.crease_threshold = 0.0
ob_cube_001.location = (0.0, 0.0, 0.0)
ob_cube_001.scale = (1.0, 1.255, 2.187)
ob_cube_001.lineart.crease_threshold = 0.0
ob_plane_002.location = (-0.706, 2.613, 2.017)
ob_plane_002.lineart.crease_threshold = 0.0
ob_plane_001.location = (-0.6801, -0.2229, 2.13)
ob_plane_001.lineart.crease_threshold = 0.0
ob_plane.location = (-0.7035, -2.659, 2.183)
ob_plane.lineart.crease_threshold = 0.0

# ---- collection membership
col_collection_1.objects.link(ob_coal_staithes__coal)
col_collection_2.objects.link(ob_cube)
col_collection_6.objects.link(ob_cube_001)
col_collection_16.objects.link(ob_plane_002)
col_collection_16.objects.link(ob_plane_001)
col_collection_16.objects.link(ob_plane)

# ---- scene / render settings (as saved in the file)
scene.frame_start = 1; scene.frame_end = 250; scene.frame_set(1)
scene.render.engine = 'BLENDER_EEVEE_NEXT'
scene.render.resolution_percentage = 50
scene.render.dither_intensity = 0.0
scene.cycles.use_denoising = False
scene.cycles.samples = 128
scene.cycles.sampling_pattern = 'TABULATED_SOBOL'
scene.cycles.use_adaptive_sampling = False
scene.cycles.use_light_tree = False
scene.cycles.blur_glossy = 0.0
scene.cycles.sample_clamp_indirect = 0.0
scene.view_settings.view_transform = 'Standard'
bpy.context.view_layer.update()

# ---- added for rendering (the .blend has no active camera and no usable light): camera, sun
cam_auto = bpy.data.cameras.new('AutoCamera')
cam_auto.lens = 50.0
cam_auto.sensor_width = 36.0
cam_auto.clip_end = 1000.0
ob_auto_camera = bpy.data.objects.new('AutoCamera', cam_auto)
scene.collection.objects.link(ob_auto_camera)
ob_auto_camera.location = (7.48187, -8.46914, 5.94511)
ob_auto_camera.rotation_euler = (1.09748, -7.21219e-08, 0.694738)
scene.camera = ob_auto_camera
light_auto_sun = bpy.data.lights.new('AutoSun', 'SUN')
light_auto_sun.energy = 3.0
light_auto_sun.angle = 0.0523599
ob_auto_sun = bpy.data.objects.new('AutoSun', light_auto_sun)
scene.collection.objects.link(ob_auto_sun)
ob_auto_sun.rotation_euler = (0.872665, 0.174533, 0.523599)
bpy.context.view_layer.update()
